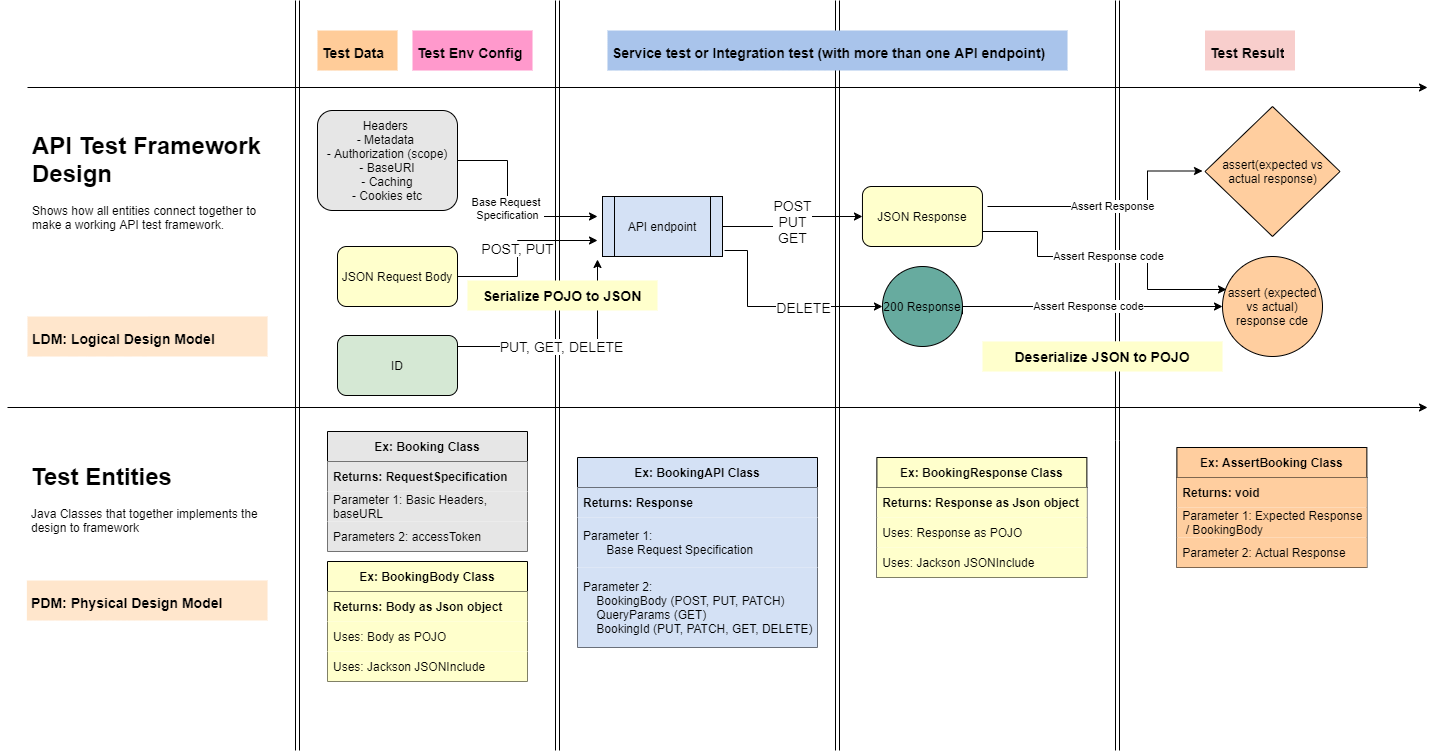

The diagram above was exported from draw.io. Its source (the exported page's mxGraphModel, read from the mxfile embedded in the PNG):
<mxGraphModel dx="1326" dy="806" grid="1" gridSize="10" guides="1" tooltips="1" connect="1" arrows="1" fold="1" page="1" pageScale="1" pageWidth="850" pageHeight="1100" math="0" shadow="0">
  <root>
    <mxCell id="0" />
    <mxCell id="1" parent="0" />
    <mxCell id="ICgbWhL4d_pz587e3biJ-1" value="API endpoint" style="shape=process;whiteSpace=wrap;html=1;backgroundOutline=1;fillColor=#D4E1F5;" parent="1" vertex="1">
      <mxGeometry x="615" y="246" width="120" height="60" as="geometry" />
    </mxCell>
    <mxCell id="ICgbWhL4d_pz587e3biJ-2" value="&lt;font style=&quot;font-size: 14px&quot;&gt;POST&lt;br&gt;PUT&lt;br&gt;GET&lt;/font&gt;" style="endArrow=classic;html=1;rounded=0;edgeStyle=orthogonalEdgeStyle;entryX=0;entryY=0.5;entryDx=0;entryDy=0;" parent="1" source="ICgbWhL4d_pz587e3biJ-1" target="ICgbWhL4d_pz587e3biJ-5" edge="1">
      <mxGeometry relative="1" as="geometry">
        <mxPoint x="500" y="446" as="sourcePoint" />
        <mxPoint x="780" y="286" as="targetPoint" />
      </mxGeometry>
    </mxCell>
    <mxCell id="ICgbWhL4d_pz587e3biJ-5" value="JSON Response" style="rounded=1;whiteSpace=wrap;html=1;fillColor=#FFFFCC;" parent="1" vertex="1">
      <mxGeometry x="874.96" y="236" width="120" height="60" as="geometry" />
    </mxCell>
    <mxCell id="ICgbWhL4d_pz587e3biJ-7" value="" style="endArrow=classic;html=1;rounded=0;edgeStyle=orthogonalEdgeStyle;exitX=1.017;exitY=0.9;exitDx=0;exitDy=0;exitPerimeter=0;entryX=0;entryY=0.5;entryDx=0;entryDy=0;" parent="1" source="ICgbWhL4d_pz587e3biJ-1" target="ICgbWhL4d_pz587e3biJ-10" edge="1">
      <mxGeometry relative="1" as="geometry">
        <mxPoint x="690" y="366" as="sourcePoint" />
        <mxPoint x="780" y="366" as="targetPoint" />
        <Array as="points">
          <mxPoint x="760" y="300" />
          <mxPoint x="760" y="356" />
        </Array>
      </mxGeometry>
    </mxCell>
    <mxCell id="ICgbWhL4d_pz587e3biJ-8" value="&lt;font style=&quot;font-size: 14px&quot;&gt;DELETE&lt;/font&gt;" style="edgeLabel;resizable=0;html=1;align=center;verticalAlign=middle;" parent="ICgbWhL4d_pz587e3biJ-7" connectable="0" vertex="1">
      <mxGeometry relative="1" as="geometry">
        <mxPoint x="27" as="offset" />
      </mxGeometry>
    </mxCell>
    <mxCell id="ICgbWhL4d_pz587e3biJ-10" value="200 Response" style="ellipse;whiteSpace=wrap;html=1;aspect=fixed;fillColor=#67AB9F;" parent="1" vertex="1">
      <mxGeometry x="894.96" y="316" width="80" height="80" as="geometry" />
    </mxCell>
    <mxCell id="ICgbWhL4d_pz587e3biJ-16" value="Base Request &lt;br&gt;Specification" style="endArrow=classic;html=1;rounded=0;edgeStyle=orthogonalEdgeStyle;exitX=1;exitY=0.5;exitDx=0;exitDy=0;" parent="1" source="ICgbWhL4d_pz587e3biJ-18" edge="1">
      <mxGeometry relative="1" as="geometry">
        <mxPoint x="490" y="276" as="sourcePoint" />
        <mxPoint x="610" y="266" as="targetPoint" />
        <Array as="points">
          <mxPoint x="470" y="210" />
          <mxPoint x="520" y="210" />
          <mxPoint x="520" y="266" />
        </Array>
      </mxGeometry>
    </mxCell>
    <mxCell id="ICgbWhL4d_pz587e3biJ-17" value="JSON Request Body" style="rounded=1;whiteSpace=wrap;html=1;fillColor=#FFFFCC;" parent="1" vertex="1">
      <mxGeometry x="350" y="296" width="120" height="60" as="geometry" />
    </mxCell>
    <mxCell id="ICgbWhL4d_pz587e3biJ-18" value="Headers&amp;nbsp;&lt;br&gt;- Metadata&amp;nbsp;&lt;br&gt;- Authorization (scope)&lt;br&gt;- BaseURI&lt;br&gt;- Caching&lt;br&gt;- Cookies etc" style="rounded=1;whiteSpace=wrap;html=1;fillColor=#E6E6E6;" parent="1" vertex="1">
      <mxGeometry x="330" y="160" width="140" height="100" as="geometry" />
    </mxCell>
    <mxCell id="ICgbWhL4d_pz587e3biJ-19" value="&lt;font style=&quot;font-size: 14px&quot;&gt;POST, PUT&lt;/font&gt;" style="endArrow=classic;html=1;rounded=0;edgeStyle=orthogonalEdgeStyle;exitX=1;exitY=0.5;exitDx=0;exitDy=0;" parent="1" source="ICgbWhL4d_pz587e3biJ-17" edge="1">
      <mxGeometry relative="1" as="geometry">
        <mxPoint x="500" y="344.5" as="sourcePoint" />
        <mxPoint x="610" y="290" as="targetPoint" />
        <Array as="points">
          <mxPoint x="530" y="326" />
          <mxPoint x="530" y="290" />
        </Array>
      </mxGeometry>
    </mxCell>
    <mxCell id="ICgbWhL4d_pz587e3biJ-21" value="" style="endArrow=classic;html=1;rounded=0;edgeStyle=orthogonalEdgeStyle;" parent="1" edge="1">
      <mxGeometry relative="1" as="geometry">
        <mxPoint x="40" y="137" as="sourcePoint" />
        <mxPoint x="1440" y="137" as="targetPoint" />
      </mxGeometry>
    </mxCell>
    <mxCell id="ICgbWhL4d_pz587e3biJ-23" value="" style="endArrow=classic;html=1;rounded=0;edgeStyle=orthogonalEdgeStyle;" parent="1" edge="1">
      <mxGeometry relative="1" as="geometry">
        <mxPoint x="20" y="457" as="sourcePoint" />
        <mxPoint x="1440" y="457" as="targetPoint" />
      </mxGeometry>
    </mxCell>
    <mxCell id="ICgbWhL4d_pz587e3biJ-25" value="" style="endArrow=classic;html=1;rounded=0;edgeStyle=orthogonalEdgeStyle;shape=link;" parent="1" edge="1">
      <mxGeometry relative="1" as="geometry">
        <mxPoint x="310" y="800" as="sourcePoint" />
        <mxPoint x="310" y="50" as="targetPoint" />
      </mxGeometry>
    </mxCell>
    <mxCell id="ICgbWhL4d_pz587e3biJ-28" value="&lt;h1&gt;API Test Framework Design&amp;nbsp;&lt;/h1&gt;&lt;div&gt;Shows how all entities connect together to make a working API test framework.&lt;/div&gt;" style="text;html=1;strokeColor=none;fillColor=none;spacing=5;spacingTop=-20;whiteSpace=wrap;overflow=hidden;rounded=0;" parent="1" vertex="1">
      <mxGeometry x="40" y="176" width="240" height="190" as="geometry" />
    </mxCell>
    <mxCell id="ICgbWhL4d_pz587e3biJ-29" value="&lt;h1&gt;Test Entities&amp;nbsp;&lt;/h1&gt;&lt;p&gt;Java Classes that together&amp;nbsp;&lt;span&gt;implements the design to framework&lt;/span&gt;&lt;/p&gt;" style="text;html=1;strokeColor=none;fillColor=none;spacing=5;spacingTop=-20;whiteSpace=wrap;overflow=hidden;rounded=0;" parent="1" vertex="1">
      <mxGeometry x="39.37" y="507" width="240.63" height="123" as="geometry" />
    </mxCell>
    <mxCell id="ICgbWhL4d_pz587e3biJ-31" value="" style="endArrow=classic;html=1;rounded=0;edgeStyle=orthogonalEdgeStyle;shape=link;" parent="1" edge="1">
      <mxGeometry relative="1" as="geometry">
        <mxPoint x="570" y="800" as="sourcePoint" />
        <mxPoint x="570" y="50" as="targetPoint" />
      </mxGeometry>
    </mxCell>
    <mxCell id="ICgbWhL4d_pz587e3biJ-37" value="" style="endArrow=classic;html=1;rounded=0;edgeStyle=orthogonalEdgeStyle;shape=link;" parent="1" edge="1">
      <mxGeometry relative="1" as="geometry">
        <mxPoint x="850" y="800" as="sourcePoint" />
        <mxPoint x="850" y="50" as="targetPoint" />
      </mxGeometry>
    </mxCell>
    <mxCell id="ICgbWhL4d_pz587e3biJ-38" value="Ex: BookingAPI Class" style="swimlane;fontStyle=1;childLayout=stackLayout;horizontal=1;startSize=30;horizontalStack=0;resizeParent=1;resizeParentMax=0;resizeLast=0;collapsible=1;marginBottom=0;fillColor=#D4E1F5;" parent="1" vertex="1">
      <mxGeometry x="590" y="507" width="240" height="190" as="geometry" />
    </mxCell>
    <mxCell id="ICgbWhL4d_pz587e3biJ-39" value="Returns: Response" style="text;strokeColor=none;fillColor=#D4E1F5;align=left;verticalAlign=middle;spacingLeft=4;spacingRight=4;overflow=hidden;points=[[0,0.5],[1,0.5]];portConstraint=eastwest;rotatable=0;fontStyle=1" parent="ICgbWhL4d_pz587e3biJ-38" vertex="1">
      <mxGeometry y="30" width="240" height="30" as="geometry" />
    </mxCell>
    <mxCell id="ICgbWhL4d_pz587e3biJ-40" value="Parameter 1: &#10;       Base Request Specification" style="text;strokeColor=none;fillColor=#D4E1F5;align=left;verticalAlign=middle;spacingLeft=4;spacingRight=4;overflow=hidden;points=[[0,0.5],[1,0.5]];portConstraint=eastwest;rotatable=0;" parent="ICgbWhL4d_pz587e3biJ-38" vertex="1">
      <mxGeometry y="60" width="240" height="50" as="geometry" />
    </mxCell>
    <mxCell id="ICgbWhL4d_pz587e3biJ-41" value="Parameter 2: &#10;    BookingBody (POST, PUT, PATCH)&#10;    QueryParams (GET)&#10;    BookingId (PUT, PATCH, GET, DELETE)" style="text;strokeColor=none;fillColor=#D4E1F5;align=left;verticalAlign=middle;spacingLeft=4;spacingRight=4;overflow=hidden;points=[[0,0.5],[1,0.5]];portConstraint=eastwest;rotatable=0;" parent="ICgbWhL4d_pz587e3biJ-38" vertex="1">
      <mxGeometry y="110" width="240" height="80" as="geometry" />
    </mxCell>
    <mxCell id="ICgbWhL4d_pz587e3biJ-43" value="Ex: BookingResponse Class" style="swimlane;fontStyle=1;childLayout=stackLayout;horizontal=1;startSize=30;horizontalStack=0;resizeParent=1;resizeParentMax=0;resizeLast=0;collapsible=1;marginBottom=0;fillColor=#FFFFCC;" parent="1" vertex="1">
      <mxGeometry x="889.3699999999999" y="507" width="210" height="120" as="geometry" />
    </mxCell>
    <mxCell id="ICgbWhL4d_pz587e3biJ-44" value="Returns: Response as Json object" style="text;strokeColor=none;fillColor=#FFFFCC;align=left;verticalAlign=middle;spacingLeft=4;spacingRight=4;overflow=hidden;points=[[0,0.5],[1,0.5]];portConstraint=eastwest;rotatable=0;fontStyle=1" parent="ICgbWhL4d_pz587e3biJ-43" vertex="1">
      <mxGeometry y="30" width="210" height="30" as="geometry" />
    </mxCell>
    <mxCell id="ICgbWhL4d_pz587e3biJ-45" value="Uses: Response as POJO" style="text;strokeColor=none;fillColor=#FFFFCC;align=left;verticalAlign=middle;spacingLeft=4;spacingRight=4;overflow=hidden;points=[[0,0.5],[1,0.5]];portConstraint=eastwest;rotatable=0;" parent="ICgbWhL4d_pz587e3biJ-43" vertex="1">
      <mxGeometry y="60" width="210" height="30" as="geometry" />
    </mxCell>
    <mxCell id="ICgbWhL4d_pz587e3biJ-46" value="Uses: Jackson JSONInclude" style="text;strokeColor=none;fillColor=#FFFFCC;align=left;verticalAlign=middle;spacingLeft=4;spacingRight=4;overflow=hidden;points=[[0,0.5],[1,0.5]];portConstraint=eastwest;rotatable=0;" parent="ICgbWhL4d_pz587e3biJ-43" vertex="1">
      <mxGeometry y="90" width="210" height="30" as="geometry" />
    </mxCell>
    <mxCell id="ICgbWhL4d_pz587e3biJ-47" value="Ex: Booking Class" style="swimlane;fontStyle=1;childLayout=stackLayout;horizontal=1;startSize=30;horizontalStack=0;resizeParent=1;resizeParentMax=0;resizeLast=0;collapsible=1;marginBottom=0;fillColor=#E6E6E6;" parent="1" vertex="1">
      <mxGeometry x="340" y="481" width="200" height="120" as="geometry" />
    </mxCell>
    <mxCell id="ICgbWhL4d_pz587e3biJ-48" value="Returns: RequestSpecification" style="text;strokeColor=none;fillColor=#E6E6E6;align=left;verticalAlign=middle;spacingLeft=4;spacingRight=4;overflow=hidden;points=[[0,0.5],[1,0.5]];portConstraint=eastwest;rotatable=0;fontStyle=1" parent="ICgbWhL4d_pz587e3biJ-47" vertex="1">
      <mxGeometry y="30" width="200" height="30" as="geometry" />
    </mxCell>
    <mxCell id="ICgbWhL4d_pz587e3biJ-49" value="Parameter 1: Basic Headers, &#10;baseURL" style="text;strokeColor=none;fillColor=#E6E6E6;align=left;verticalAlign=middle;spacingLeft=4;spacingRight=4;overflow=hidden;points=[[0,0.5],[1,0.5]];portConstraint=eastwest;rotatable=0;" parent="ICgbWhL4d_pz587e3biJ-47" vertex="1">
      <mxGeometry y="60" width="200" height="30" as="geometry" />
    </mxCell>
    <mxCell id="ICgbWhL4d_pz587e3biJ-50" value="Parameters 2: accessToken" style="text;strokeColor=none;fillColor=#E6E6E6;align=left;verticalAlign=middle;spacingLeft=4;spacingRight=4;overflow=hidden;points=[[0,0.5],[1,0.5]];portConstraint=eastwest;rotatable=0;" parent="ICgbWhL4d_pz587e3biJ-47" vertex="1">
      <mxGeometry y="90" width="200" height="30" as="geometry" />
    </mxCell>
    <mxCell id="ICgbWhL4d_pz587e3biJ-58" value="Ex: AssertBooking Class" style="swimlane;fontStyle=1;childLayout=stackLayout;horizontal=1;startSize=30;horizontalStack=0;resizeParent=1;resizeParentMax=0;resizeLast=0;collapsible=1;marginBottom=0;fillColor=#FFCE9F;" parent="1" vertex="1">
      <mxGeometry x="1189.37" y="497" width="190" height="120" as="geometry" />
    </mxCell>
    <mxCell id="ICgbWhL4d_pz587e3biJ-59" value="Returns: void" style="text;strokeColor=none;fillColor=#FFCE9F;align=left;verticalAlign=middle;spacingLeft=4;spacingRight=4;overflow=hidden;points=[[0,0.5],[1,0.5]];portConstraint=eastwest;rotatable=0;fontStyle=1" parent="ICgbWhL4d_pz587e3biJ-58" vertex="1">
      <mxGeometry y="30" width="190" height="30" as="geometry" />
    </mxCell>
    <mxCell id="ICgbWhL4d_pz587e3biJ-60" value="Parameter 1: Expected Response&#10; / BookingBody" style="text;strokeColor=none;fillColor=#FFCE9F;align=left;verticalAlign=middle;spacingLeft=4;spacingRight=4;overflow=hidden;points=[[0,0.5],[1,0.5]];portConstraint=eastwest;rotatable=0;" parent="ICgbWhL4d_pz587e3biJ-58" vertex="1">
      <mxGeometry y="60" width="190" height="30" as="geometry" />
    </mxCell>
    <mxCell id="ICgbWhL4d_pz587e3biJ-61" value="Parameter 2: Actual Response" style="text;strokeColor=none;fillColor=#FFCE9F;align=left;verticalAlign=middle;spacingLeft=4;spacingRight=4;overflow=hidden;points=[[0,0.5],[1,0.5]];portConstraint=eastwest;rotatable=0;" parent="ICgbWhL4d_pz587e3biJ-58" vertex="1">
      <mxGeometry y="90" width="190" height="30" as="geometry" />
    </mxCell>
    <mxCell id="ICgbWhL4d_pz587e3biJ-63" value="" style="endArrow=classic;html=1;rounded=0;edgeStyle=orthogonalEdgeStyle;shape=link;startArrow=none;" parent="1" source="Ja7fvo3jBSQa54NdJpTd-2" edge="1">
      <mxGeometry relative="1" as="geometry">
        <mxPoint x="1130" y="685" as="sourcePoint" />
        <mxPoint x="1130" y="50" as="targetPoint" />
        <Array as="points">
          <mxPoint x="1130" y="300" />
          <mxPoint x="1130" y="300" />
        </Array>
      </mxGeometry>
    </mxCell>
    <mxCell id="ICgbWhL4d_pz587e3biJ-64" value="Assert Response" style="endArrow=classic;html=1;rounded=0;edgeStyle=orthogonalEdgeStyle;" parent="1" edge="1">
      <mxGeometry relative="1" as="geometry">
        <mxPoint x="1000" y="256" as="sourcePoint" />
        <mxPoint x="1215" y="220.5" as="targetPoint" />
        <Array as="points">
          <mxPoint x="1160" y="256" />
          <mxPoint x="1160" y="221" />
        </Array>
      </mxGeometry>
    </mxCell>
    <mxCell id="ICgbWhL4d_pz587e3biJ-65" value="assert(expected vs actual response)" style="rhombus;whiteSpace=wrap;html=1;fillColor=#FFCE9F;" parent="1" vertex="1">
      <mxGeometry x="1217.5" y="156" width="135" height="130" as="geometry" />
    </mxCell>
    <mxCell id="ICgbWhL4d_pz587e3biJ-66" value="Ex: BookingBody Class" style="swimlane;fontStyle=1;childLayout=stackLayout;horizontal=1;startSize=30;horizontalStack=0;resizeParent=1;resizeParentMax=0;resizeLast=0;collapsible=1;marginBottom=0;fillColor=#FFFFCC;" parent="1" vertex="1">
      <mxGeometry x="340" y="611" width="200" height="120" as="geometry" />
    </mxCell>
    <mxCell id="ICgbWhL4d_pz587e3biJ-67" value="Returns: Body as Json object" style="text;strokeColor=none;fillColor=#FFFFCC;align=left;verticalAlign=middle;spacingLeft=4;spacingRight=4;overflow=hidden;points=[[0,0.5],[1,0.5]];portConstraint=eastwest;rotatable=0;fontStyle=1" parent="ICgbWhL4d_pz587e3biJ-66" vertex="1">
      <mxGeometry y="30" width="200" height="30" as="geometry" />
    </mxCell>
    <mxCell id="ICgbWhL4d_pz587e3biJ-68" value="Uses: Body as POJO" style="text;strokeColor=none;fillColor=#FFFFCC;align=left;verticalAlign=middle;spacingLeft=4;spacingRight=4;overflow=hidden;points=[[0,0.5],[1,0.5]];portConstraint=eastwest;rotatable=0;" parent="ICgbWhL4d_pz587e3biJ-66" vertex="1">
      <mxGeometry y="60" width="200" height="30" as="geometry" />
    </mxCell>
    <mxCell id="ICgbWhL4d_pz587e3biJ-69" value="Uses: Jackson JSONInclude" style="text;strokeColor=none;fillColor=#FFFFCC;align=left;verticalAlign=middle;spacingLeft=4;spacingRight=4;overflow=hidden;points=[[0,0.5],[1,0.5]];portConstraint=eastwest;rotatable=0;" parent="ICgbWhL4d_pz587e3biJ-66" vertex="1">
      <mxGeometry y="90" width="200" height="30" as="geometry" />
    </mxCell>
    <mxCell id="ICgbWhL4d_pz587e3biJ-70" value="&lt;h1&gt;&lt;font style=&quot;font-size: 14px&quot;&gt;LDM: Logical Design Model&lt;/font&gt;&lt;/h1&gt;" style="text;html=1;strokeColor=none;fillColor=#FFE6CC;spacing=5;spacingTop=-20;whiteSpace=wrap;overflow=hidden;rounded=0;" parent="1" vertex="1">
      <mxGeometry x="40" y="366" width="240" height="40" as="geometry" />
    </mxCell>
    <mxCell id="ICgbWhL4d_pz587e3biJ-71" value="&lt;h1&gt;&lt;font style=&quot;font-size: 14px&quot;&gt;PDM: Physical Design Model&lt;/font&gt;&lt;/h1&gt;" style="text;html=1;strokeColor=none;fillColor=#FFE6CC;spacing=5;spacingTop=-20;whiteSpace=wrap;overflow=hidden;rounded=0;" parent="1" vertex="1">
      <mxGeometry x="39.37" y="630" width="240.63" height="40" as="geometry" />
    </mxCell>
    <mxCell id="bKQ5qIu4B3Ydvbv1cxwn-2" value="assert (expected vs actual) response cde" style="ellipse;whiteSpace=wrap;html=1;aspect=fixed;fillColor=#FFCE9F;" parent="1" vertex="1">
      <mxGeometry x="1235" y="306" width="100" height="100" as="geometry" />
    </mxCell>
    <mxCell id="bKQ5qIu4B3Ydvbv1cxwn-3" value="Assert Response code" style="endArrow=classic;html=1;rounded=0;edgeStyle=orthogonalEdgeStyle;entryX=0;entryY=0.5;entryDx=0;entryDy=0;" parent="1" target="bKQ5qIu4B3Ydvbv1cxwn-2" edge="1">
      <mxGeometry relative="1" as="geometry">
        <mxPoint x="975" y="363.75" as="sourcePoint" />
        <mxPoint x="1190" y="328.25" as="targetPoint" />
        <Array as="points">
          <mxPoint x="975" y="356" />
        </Array>
      </mxGeometry>
    </mxCell>
    <mxCell id="bKQ5qIu4B3Ydvbv1cxwn-4" value="Assert Response code" style="endArrow=classic;html=1;rounded=0;edgeStyle=orthogonalEdgeStyle;entryX=0.04;entryY=0.33;entryDx=0;entryDy=0;exitX=1;exitY=0.75;exitDx=0;exitDy=0;entryPerimeter=0;" parent="1" source="ICgbWhL4d_pz587e3biJ-5" target="bKQ5qIu4B3Ydvbv1cxwn-2" edge="1">
      <mxGeometry relative="1" as="geometry">
        <mxPoint x="985" y="373.75" as="sourcePoint" />
        <mxPoint x="1245" y="366" as="targetPoint" />
        <Array as="points">
          <mxPoint x="1050" y="281" />
          <mxPoint x="1050" y="306" />
          <mxPoint x="1160" y="306" />
          <mxPoint x="1160" y="339" />
        </Array>
      </mxGeometry>
    </mxCell>
    <mxCell id="gTBZgWkOCZQ5Btmv3-qu-1" value="ID" style="rounded=1;whiteSpace=wrap;html=1;fillColor=#D5E8D4;" parent="1" vertex="1">
      <mxGeometry x="350" y="385" width="120" height="60" as="geometry" />
    </mxCell>
    <mxCell id="gTBZgWkOCZQ5Btmv3-qu-2" value="&lt;font style=&quot;font-size: 14px&quot;&gt;PUT, GET, DELETE&lt;/font&gt;" style="endArrow=classic;html=1;rounded=0;edgeStyle=orthogonalEdgeStyle;exitX=1;exitY=0.5;exitDx=0;exitDy=0;" parent="1" source="gTBZgWkOCZQ5Btmv3-qu-1" edge="1">
      <mxGeometry relative="1" as="geometry">
        <mxPoint x="500" y="414.5" as="sourcePoint" />
        <mxPoint x="610" y="309" as="targetPoint" />
        <Array as="points">
          <mxPoint x="470" y="396" />
          <mxPoint x="610" y="396" />
        </Array>
      </mxGeometry>
    </mxCell>
    <mxCell id="Ja7fvo3jBSQa54NdJpTd-1" value="&lt;b&gt;&lt;font style=&quot;font-size: 14px&quot;&gt;Serialize POJO&amp;nbsp;to JSON&lt;/font&gt;&lt;/b&gt;" style="text;html=1;strokeColor=none;fillColor=#FFFFCC;align=center;verticalAlign=middle;whiteSpace=wrap;rounded=0;" parent="1" vertex="1">
      <mxGeometry x="480" y="330" width="190" height="30" as="geometry" />
    </mxCell>
    <mxCell id="Ja7fvo3jBSQa54NdJpTd-2" value="&lt;font style=&quot;font-size: 14px&quot;&gt;&lt;b&gt;Deserialize JSON&amp;nbsp;to POJO&lt;/b&gt;&lt;/font&gt;" style="text;html=1;strokeColor=none;fillColor=#FFFFCC;align=center;verticalAlign=middle;whiteSpace=wrap;rounded=0;" parent="1" vertex="1">
      <mxGeometry x="995" y="391" width="240" height="30" as="geometry" />
    </mxCell>
    <mxCell id="33WR4SOwjuSZOwiC0sEC-1" value="" style="endArrow=none;html=1;rounded=0;edgeStyle=orthogonalEdgeStyle;shape=link;" parent="1" target="Ja7fvo3jBSQa54NdJpTd-2" edge="1">
      <mxGeometry relative="1" as="geometry">
        <mxPoint x="1130" y="800" as="sourcePoint" />
        <mxPoint x="1130" y="50" as="targetPoint" />
        <Array as="points">
          <mxPoint x="1130" y="490" />
          <mxPoint x="1130" y="490" />
        </Array>
      </mxGeometry>
    </mxCell>
    <mxCell id="e5_FRTpe-ahfmJ62TtAC-1" value="&lt;h1&gt;&lt;font style=&quot;font-size: 14px&quot;&gt;Test Data&lt;/font&gt;&lt;/h1&gt;" style="text;html=1;strokeColor=none;fillColor=#FFCC99;spacing=5;spacingTop=-20;whiteSpace=wrap;overflow=hidden;rounded=0;" parent="1" vertex="1">
      <mxGeometry x="330" y="80" width="80" height="40" as="geometry" />
    </mxCell>
    <mxCell id="e5_FRTpe-ahfmJ62TtAC-2" value="&lt;h1&gt;&lt;font style=&quot;font-size: 14px&quot;&gt;Test Env Config&lt;/font&gt;&lt;/h1&gt;" style="text;html=1;strokeColor=none;fillColor=#FF99CC;spacing=5;spacingTop=-20;whiteSpace=wrap;overflow=hidden;rounded=0;" parent="1" vertex="1">
      <mxGeometry x="425" y="80" width="120" height="40" as="geometry" />
    </mxCell>
    <mxCell id="e5_FRTpe-ahfmJ62TtAC-3" value="&lt;h1&gt;&lt;font style=&quot;font-size: 14px&quot;&gt;Test Result&lt;/font&gt;&lt;/h1&gt;" style="text;html=1;strokeColor=none;fillColor=#F8CECC;spacing=5;spacingTop=-20;whiteSpace=wrap;overflow=hidden;rounded=0;" parent="1" vertex="1">
      <mxGeometry x="1217.5" y="80" width="90" height="40" as="geometry" />
    </mxCell>
    <mxCell id="e5_FRTpe-ahfmJ62TtAC-4" value="&lt;h1&gt;&lt;span style=&quot;font-size: 14px&quot;&gt;Service test or Integration test (with more than one API endpoint)&lt;/span&gt;&lt;/h1&gt;" style="text;html=1;strokeColor=none;fillColor=#A9C4EB;spacing=5;spacingTop=-20;whiteSpace=wrap;overflow=hidden;rounded=0;" parent="1" vertex="1">
      <mxGeometry x="620" y="80" width="460" height="40" as="geometry" />
    </mxCell>
  </root>
</mxGraphModel>